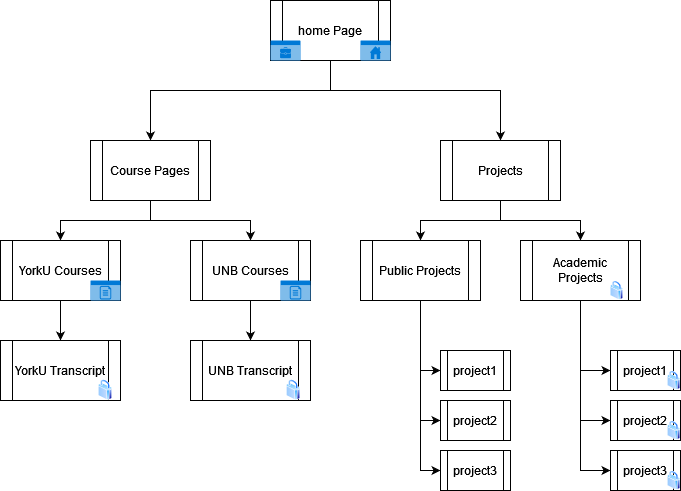

The diagram above was exported from draw.io. Its source (the exported page's mxGraphModel, read from the mxfile embedded in the PNG):
<mxGraphModel dx="1038" dy="575" grid="1" gridSize="10" guides="1" tooltips="1" connect="1" arrows="1" fold="1" page="1" pageScale="1.5" pageWidth="1169" pageHeight="827" background="none" math="0" shadow="0">
  <root>
    <mxCell id="0" />
    <mxCell id="1" parent="0" />
    <mxCell id="UTc9_tqzkS4WXi2-vRNW-128" style="edgeStyle=orthogonalEdgeStyle;rounded=0;orthogonalLoop=1;jettySize=auto;html=1;entryX=0.5;entryY=0;entryDx=0;entryDy=0;" parent="1" source="UTc9_tqzkS4WXi2-vRNW-126" target="UTc9_tqzkS4WXi2-vRNW-127" edge="1">
      <mxGeometry relative="1" as="geometry">
        <Array as="points">
          <mxPoint x="360" y="140" />
          <mxPoint x="180" y="140" />
        </Array>
      </mxGeometry>
    </mxCell>
    <mxCell id="UTc9_tqzkS4WXi2-vRNW-140" style="edgeStyle=orthogonalEdgeStyle;rounded=0;orthogonalLoop=1;jettySize=auto;html=1;entryX=0.5;entryY=0;entryDx=0;entryDy=0;" parent="1" source="UTc9_tqzkS4WXi2-vRNW-126" target="UTc9_tqzkS4WXi2-vRNW-139" edge="1">
      <mxGeometry relative="1" as="geometry">
        <Array as="points">
          <mxPoint x="360" y="140" />
          <mxPoint x="530" y="140" />
        </Array>
      </mxGeometry>
    </mxCell>
    <mxCell id="UTc9_tqzkS4WXi2-vRNW-126" value="home Page" style="shape=process;whiteSpace=wrap;html=1;backgroundOutline=1;" parent="1" vertex="1">
      <mxGeometry x="300" y="50" width="120" height="60" as="geometry" />
    </mxCell>
    <mxCell id="UTc9_tqzkS4WXi2-vRNW-131" style="edgeStyle=orthogonalEdgeStyle;rounded=0;orthogonalLoop=1;jettySize=auto;html=1;entryX=0.5;entryY=0;entryDx=0;entryDy=0;" parent="1" source="UTc9_tqzkS4WXi2-vRNW-127" target="UTc9_tqzkS4WXi2-vRNW-130" edge="1">
      <mxGeometry relative="1" as="geometry" />
    </mxCell>
    <mxCell id="UTc9_tqzkS4WXi2-vRNW-132" style="edgeStyle=orthogonalEdgeStyle;rounded=0;orthogonalLoop=1;jettySize=auto;html=1;entryX=0.5;entryY=0;entryDx=0;entryDy=0;" parent="1" source="UTc9_tqzkS4WXi2-vRNW-127" target="UTc9_tqzkS4WXi2-vRNW-129" edge="1">
      <mxGeometry relative="1" as="geometry" />
    </mxCell>
    <mxCell id="UTc9_tqzkS4WXi2-vRNW-127" value="Course Pages" style="shape=process;whiteSpace=wrap;html=1;backgroundOutline=1;" parent="1" vertex="1">
      <mxGeometry x="120" y="190" width="120" height="60" as="geometry" />
    </mxCell>
    <mxCell id="UTc9_tqzkS4WXi2-vRNW-167" style="edgeStyle=orthogonalEdgeStyle;rounded=0;orthogonalLoop=1;jettySize=auto;html=1;" parent="1" source="UTc9_tqzkS4WXi2-vRNW-129" target="UTc9_tqzkS4WXi2-vRNW-166" edge="1">
      <mxGeometry relative="1" as="geometry" />
    </mxCell>
    <mxCell id="UTc9_tqzkS4WXi2-vRNW-129" value="YorkU Courses" style="shape=process;whiteSpace=wrap;html=1;backgroundOutline=1;" parent="1" vertex="1">
      <mxGeometry x="30" y="290" width="120" height="60" as="geometry" />
    </mxCell>
    <mxCell id="UTc9_tqzkS4WXi2-vRNW-169" style="edgeStyle=orthogonalEdgeStyle;rounded=0;orthogonalLoop=1;jettySize=auto;html=1;" parent="1" source="UTc9_tqzkS4WXi2-vRNW-130" target="UTc9_tqzkS4WXi2-vRNW-168" edge="1">
      <mxGeometry relative="1" as="geometry" />
    </mxCell>
    <mxCell id="UTc9_tqzkS4WXi2-vRNW-130" value="UNB Courses" style="shape=process;whiteSpace=wrap;html=1;backgroundOutline=1;" parent="1" vertex="1">
      <mxGeometry x="220" y="290" width="120" height="60" as="geometry" />
    </mxCell>
    <mxCell id="UTc9_tqzkS4WXi2-vRNW-134" value="" style="html=1;strokeColor=none;fillColor=#0079D6;labelPosition=center;verticalLabelPosition=middle;verticalAlign=top;align=center;fontSize=12;outlineConnect=0;spacingTop=-6;fontColor=#FFFFFF;sketch=0;shape=mxgraph.sitemap.home;" parent="1" vertex="1">
      <mxGeometry x="390" y="90" width="30" height="20" as="geometry" />
    </mxCell>
    <mxCell id="UTc9_tqzkS4WXi2-vRNW-135" value="" style="html=1;strokeColor=none;fillColor=#0079D6;labelPosition=center;verticalLabelPosition=middle;verticalAlign=top;align=center;fontSize=12;outlineConnect=0;spacingTop=-6;fontColor=#FFFFFF;sketch=0;shape=mxgraph.sitemap.portfolio;" parent="1" vertex="1">
      <mxGeometry x="300" y="90" width="30" height="20" as="geometry" />
    </mxCell>
    <mxCell id="UTc9_tqzkS4WXi2-vRNW-137" value="" style="html=1;strokeColor=none;fillColor=#0079D6;labelPosition=center;verticalLabelPosition=middle;verticalAlign=top;align=center;fontSize=12;outlineConnect=0;spacingTop=-6;fontColor=#FFFFFF;sketch=0;shape=mxgraph.sitemap.text;" parent="1" vertex="1">
      <mxGeometry x="120" y="330" width="30" height="20" as="geometry" />
    </mxCell>
    <mxCell id="UTc9_tqzkS4WXi2-vRNW-138" value="" style="html=1;strokeColor=none;fillColor=#0079D6;labelPosition=center;verticalLabelPosition=middle;verticalAlign=top;align=center;fontSize=12;outlineConnect=0;spacingTop=-6;fontColor=#FFFFFF;sketch=0;shape=mxgraph.sitemap.text;" parent="1" vertex="1">
      <mxGeometry x="310" y="330" width="30" height="20" as="geometry" />
    </mxCell>
    <mxCell id="UTc9_tqzkS4WXi2-vRNW-143" style="edgeStyle=orthogonalEdgeStyle;rounded=0;orthogonalLoop=1;jettySize=auto;html=1;entryX=0.5;entryY=0;entryDx=0;entryDy=0;" parent="1" source="UTc9_tqzkS4WXi2-vRNW-139" target="UTc9_tqzkS4WXi2-vRNW-141" edge="1">
      <mxGeometry relative="1" as="geometry" />
    </mxCell>
    <mxCell id="UTc9_tqzkS4WXi2-vRNW-144" style="edgeStyle=orthogonalEdgeStyle;rounded=0;orthogonalLoop=1;jettySize=auto;html=1;entryX=0.5;entryY=0;entryDx=0;entryDy=0;" parent="1" source="UTc9_tqzkS4WXi2-vRNW-139" target="UTc9_tqzkS4WXi2-vRNW-142" edge="1">
      <mxGeometry relative="1" as="geometry" />
    </mxCell>
    <mxCell id="UTc9_tqzkS4WXi2-vRNW-139" value="Projects" style="shape=process;whiteSpace=wrap;html=1;backgroundOutline=1;" parent="1" vertex="1">
      <mxGeometry x="470" y="190" width="120" height="60" as="geometry" />
    </mxCell>
    <mxCell id="UTc9_tqzkS4WXi2-vRNW-151" style="edgeStyle=orthogonalEdgeStyle;rounded=0;orthogonalLoop=1;jettySize=auto;html=1;entryX=0;entryY=0.5;entryDx=0;entryDy=0;" parent="1" source="UTc9_tqzkS4WXi2-vRNW-141" target="UTc9_tqzkS4WXi2-vRNW-145" edge="1">
      <mxGeometry relative="1" as="geometry" />
    </mxCell>
    <mxCell id="UTc9_tqzkS4WXi2-vRNW-152" style="edgeStyle=orthogonalEdgeStyle;rounded=0;orthogonalLoop=1;jettySize=auto;html=1;entryX=0;entryY=0.5;entryDx=0;entryDy=0;" parent="1" source="UTc9_tqzkS4WXi2-vRNW-141" target="UTc9_tqzkS4WXi2-vRNW-146" edge="1">
      <mxGeometry relative="1" as="geometry" />
    </mxCell>
    <mxCell id="UTc9_tqzkS4WXi2-vRNW-153" style="edgeStyle=orthogonalEdgeStyle;rounded=0;orthogonalLoop=1;jettySize=auto;html=1;entryX=0;entryY=0.5;entryDx=0;entryDy=0;" parent="1" source="UTc9_tqzkS4WXi2-vRNW-141" target="UTc9_tqzkS4WXi2-vRNW-147" edge="1">
      <mxGeometry relative="1" as="geometry" />
    </mxCell>
    <mxCell id="UTc9_tqzkS4WXi2-vRNW-141" value="Public Projects" style="shape=process;whiteSpace=wrap;html=1;backgroundOutline=1;" parent="1" vertex="1">
      <mxGeometry x="390" y="290" width="120" height="60" as="geometry" />
    </mxCell>
    <mxCell id="UTc9_tqzkS4WXi2-vRNW-154" style="edgeStyle=orthogonalEdgeStyle;rounded=0;orthogonalLoop=1;jettySize=auto;html=1;entryX=0;entryY=0.5;entryDx=0;entryDy=0;" parent="1" source="UTc9_tqzkS4WXi2-vRNW-142" target="UTc9_tqzkS4WXi2-vRNW-148" edge="1">
      <mxGeometry relative="1" as="geometry" />
    </mxCell>
    <mxCell id="UTc9_tqzkS4WXi2-vRNW-155" style="edgeStyle=orthogonalEdgeStyle;rounded=0;orthogonalLoop=1;jettySize=auto;html=1;entryX=0;entryY=0.5;entryDx=0;entryDy=0;" parent="1" source="UTc9_tqzkS4WXi2-vRNW-142" target="UTc9_tqzkS4WXi2-vRNW-149" edge="1">
      <mxGeometry relative="1" as="geometry" />
    </mxCell>
    <mxCell id="UTc9_tqzkS4WXi2-vRNW-156" style="edgeStyle=orthogonalEdgeStyle;rounded=0;orthogonalLoop=1;jettySize=auto;html=1;entryX=0;entryY=0.5;entryDx=0;entryDy=0;" parent="1" source="UTc9_tqzkS4WXi2-vRNW-142" target="UTc9_tqzkS4WXi2-vRNW-150" edge="1">
      <mxGeometry relative="1" as="geometry" />
    </mxCell>
    <mxCell id="UTc9_tqzkS4WXi2-vRNW-142" value="Academic Projects" style="shape=process;whiteSpace=wrap;html=1;backgroundOutline=1;" parent="1" vertex="1">
      <mxGeometry x="550" y="290" width="120" height="60" as="geometry" />
    </mxCell>
    <mxCell id="UTc9_tqzkS4WXi2-vRNW-145" value="project1" style="shape=process;whiteSpace=wrap;html=1;backgroundOutline=1;" parent="1" vertex="1">
      <mxGeometry x="470" y="400" width="70" height="40" as="geometry" />
    </mxCell>
    <mxCell id="UTc9_tqzkS4WXi2-vRNW-146" value="project2" style="shape=process;whiteSpace=wrap;html=1;backgroundOutline=1;" parent="1" vertex="1">
      <mxGeometry x="470" y="450" width="70" height="40" as="geometry" />
    </mxCell>
    <mxCell id="UTc9_tqzkS4WXi2-vRNW-147" value="project3" style="shape=process;whiteSpace=wrap;html=1;backgroundOutline=1;" parent="1" vertex="1">
      <mxGeometry x="470" y="500" width="70" height="40" as="geometry" />
    </mxCell>
    <mxCell id="UTc9_tqzkS4WXi2-vRNW-148" value="project1" style="shape=process;whiteSpace=wrap;html=1;backgroundOutline=1;" parent="1" vertex="1">
      <mxGeometry x="640" y="400" width="70" height="40" as="geometry" />
    </mxCell>
    <mxCell id="UTc9_tqzkS4WXi2-vRNW-149" value="project2" style="shape=process;whiteSpace=wrap;html=1;backgroundOutline=1;" parent="1" vertex="1">
      <mxGeometry x="640" y="450" width="70" height="40" as="geometry" />
    </mxCell>
    <mxCell id="UTc9_tqzkS4WXi2-vRNW-150" value="project3" style="shape=process;whiteSpace=wrap;html=1;backgroundOutline=1;" parent="1" vertex="1">
      <mxGeometry x="640" y="500" width="70" height="40" as="geometry" />
    </mxCell>
    <mxCell id="UTc9_tqzkS4WXi2-vRNW-158" value="" style="aspect=fixed;perimeter=ellipsePerimeter;html=1;align=center;shadow=0;dashed=0;spacingTop=3;image;image=img/lib/active_directory/secure.svg;" parent="1" vertex="1">
      <mxGeometry x="640" y="330" width="12.8" height="20" as="geometry" />
    </mxCell>
    <mxCell id="UTc9_tqzkS4WXi2-vRNW-159" value="" style="aspect=fixed;perimeter=ellipsePerimeter;html=1;align=center;shadow=0;dashed=0;spacingTop=3;image;image=img/lib/active_directory/secure.svg;" parent="1" vertex="1">
      <mxGeometry x="697.2" y="420" width="12.8" height="20" as="geometry" />
    </mxCell>
    <mxCell id="UTc9_tqzkS4WXi2-vRNW-160" value="" style="aspect=fixed;perimeter=ellipsePerimeter;html=1;align=center;shadow=0;dashed=0;spacingTop=3;image;image=img/lib/active_directory/secure.svg;" parent="1" vertex="1">
      <mxGeometry x="697.2" y="470" width="12.8" height="20" as="geometry" />
    </mxCell>
    <mxCell id="UTc9_tqzkS4WXi2-vRNW-161" value="" style="aspect=fixed;perimeter=ellipsePerimeter;html=1;align=center;shadow=0;dashed=0;spacingTop=3;image;image=img/lib/active_directory/secure.svg;" parent="1" vertex="1">
      <mxGeometry x="697.2" y="520" width="12.8" height="20" as="geometry" />
    </mxCell>
    <mxCell id="UTc9_tqzkS4WXi2-vRNW-166" value="YorkU Transcript" style="shape=process;whiteSpace=wrap;html=1;backgroundOutline=1;" parent="1" vertex="1">
      <mxGeometry x="30" y="390" width="120" height="60" as="geometry" />
    </mxCell>
    <mxCell id="UTc9_tqzkS4WXi2-vRNW-168" value="UNB Transcript" style="shape=process;whiteSpace=wrap;html=1;backgroundOutline=1;" parent="1" vertex="1">
      <mxGeometry x="220" y="390" width="120" height="60" as="geometry" />
    </mxCell>
    <mxCell id="UTc9_tqzkS4WXi2-vRNW-170" value="" style="aspect=fixed;perimeter=ellipsePerimeter;html=1;align=center;shadow=0;dashed=0;spacingTop=3;image;image=img/lib/active_directory/secure.svg;" parent="1" vertex="1">
      <mxGeometry x="128.16" y="428.64" width="13.67" height="21.36" as="geometry" />
    </mxCell>
    <mxCell id="UTc9_tqzkS4WXi2-vRNW-171" value="" style="aspect=fixed;perimeter=ellipsePerimeter;html=1;align=center;shadow=0;dashed=0;spacingTop=3;image;image=img/lib/active_directory/secure.svg;" parent="1" vertex="1">
      <mxGeometry x="316.33" y="428.64" width="13.67" height="21.36" as="geometry" />
    </mxCell>
  </root>
</mxGraphModel>